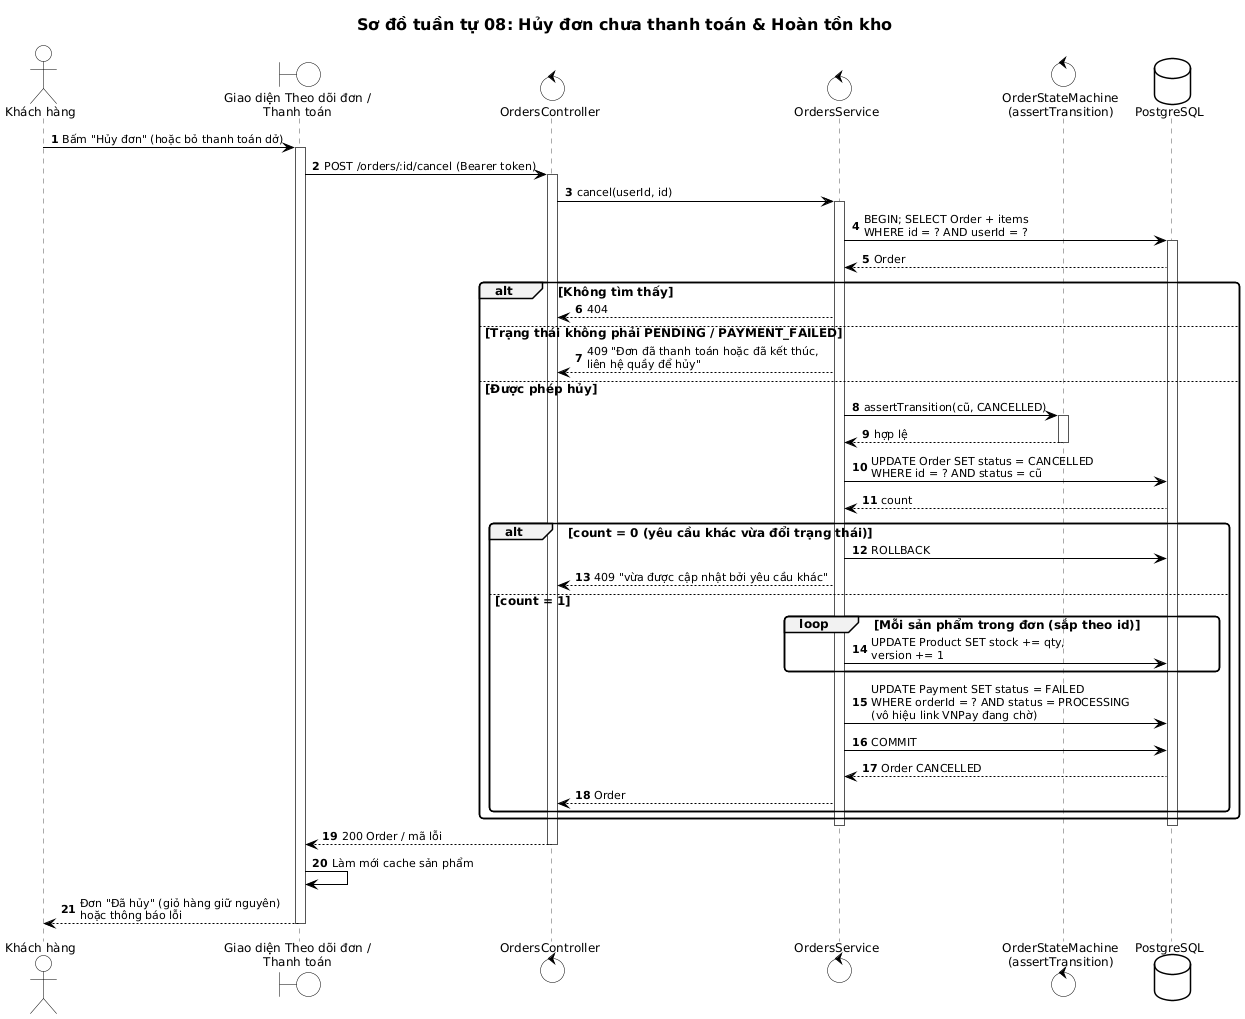

The diagram above was rendered by PlantUML. Its source (embedded in the PNG):
@startuml sequence-huy-don
!include style.iuml
title Sơ đồ tuần tự 08: Hủy đơn chưa thanh toán & Hoàn tồn kho
autonumber

actor "Khách hàng" as KH
boundary "Giao diện Theo dõi đơn /\nThanh toán" as UI
control "OrdersController" as C
control "OrdersService" as S
control "OrderStateMachine\n(assertTransition)" as SM
database "PostgreSQL" as DB

KH -> UI : Bấm "Hủy đơn" (hoặc bỏ thanh toán dở)
activate UI
UI -> C : POST /orders/:id/cancel (Bearer token)
activate C
C -> S : cancel(userId, id)
activate S
S -> DB : BEGIN; SELECT Order + items\nWHERE id = ? AND userId = ?
activate DB
DB --> S : Order
alt Không tìm thấy
  S --> C : 404
else Trạng thái không phải PENDING / PAYMENT_FAILED
  S --> C : 409 "Đơn đã thanh toán hoặc đã kết thúc,\nliên hệ quầy để hủy"
else Được phép hủy
  S -> SM : assertTransition(cũ, CANCELLED)
  activate SM
  SM --> S : hợp lệ
  deactivate SM
  S -> DB : UPDATE Order SET status = CANCELLED\nWHERE id = ? AND status = cũ
  DB --> S : count
  alt count = 0 (yêu cầu khác vừa đổi trạng thái)
    S -> DB : ROLLBACK
    S --> C : 409 "vừa được cập nhật bởi yêu cầu khác"
  else count = 1
    loop Mỗi sản phẩm trong đơn (sắp theo id)
      S -> DB : UPDATE Product SET stock += qty,\nversion += 1
    end
    S -> DB : UPDATE Payment SET status = FAILED\nWHERE orderId = ? AND status = PROCESSING\n(vô hiệu link VNPay đang chờ)
    S -> DB : COMMIT
    DB --> S : Order CANCELLED
    S --> C : Order
  end
end
deactivate DB
deactivate S
C --> UI : 200 Order / mã lỗi
deactivate C
UI -> UI : Làm mới cache sản phẩm
UI --> KH : Đơn "Đã hủy" (giỏ hàng giữ nguyên)\nhoặc thông báo lỗi
deactivate UI
@enduml